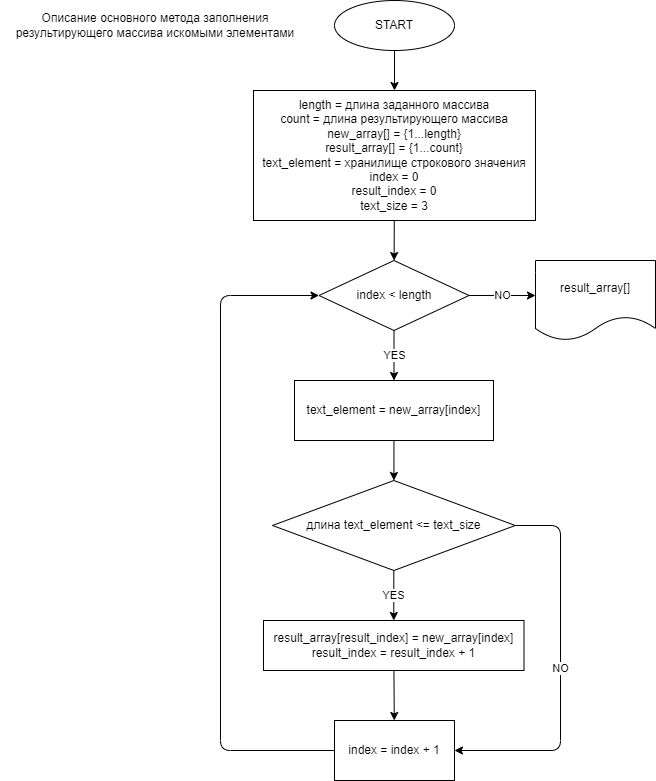

The diagram above was exported from draw.io. Its source (the exported page's mxGraphModel, read from the mxfile embedded in the PNG):
<mxGraphModel dx="1073" dy="301" grid="1" gridSize="10" guides="1" tooltips="1" connect="1" arrows="1" fold="1" page="1" pageScale="1" pageWidth="827" pageHeight="1169" math="0" shadow="0">
  <root>
    <mxCell id="0" />
    <mxCell id="1" parent="0" />
    <mxCell id="5" value="" style="edgeStyle=none;html=1;" parent="1" source="3" edge="1">
      <mxGeometry relative="1" as="geometry">
        <mxPoint x="414" y="130" as="targetPoint" />
      </mxGeometry>
    </mxCell>
    <mxCell id="3" value="&lt;span&gt;START&lt;/span&gt;" style="ellipse;whiteSpace=wrap;html=1;" parent="1" vertex="1">
      <mxGeometry x="354" y="40" width="120" height="50" as="geometry" />
    </mxCell>
    <mxCell id="8" value="" style="edgeStyle=none;html=1;" edge="1" parent="1" source="6" target="7">
      <mxGeometry relative="1" as="geometry" />
    </mxCell>
    <mxCell id="6" value="length = длина заданного массива&lt;br&gt;count = длина результирующего массива&lt;br&gt;new_array[] = {1...length}&lt;br&gt;result_array[] = {1...count}&lt;br&gt;text_element = хранилище строкового значения&lt;br&gt;index = 0&lt;br&gt;result_index = 0&lt;br&gt;text_size = 3" style="whiteSpace=wrap;html=1;" parent="1" vertex="1">
      <mxGeometry x="273" y="130" width="282" height="130" as="geometry" />
    </mxCell>
    <mxCell id="12" value="YES" style="edgeStyle=none;html=1;" edge="1" parent="1" source="7" target="11">
      <mxGeometry relative="1" as="geometry" />
    </mxCell>
    <mxCell id="24" value="NO" style="edgeStyle=none;html=1;" edge="1" parent="1" source="7">
      <mxGeometry relative="1" as="geometry">
        <mxPoint x="555" y="335" as="targetPoint" />
      </mxGeometry>
    </mxCell>
    <mxCell id="7" value="index &amp;lt; length" style="rhombus;whiteSpace=wrap;html=1;" vertex="1" parent="1">
      <mxGeometry x="338.5" y="300" width="150" height="70" as="geometry" />
    </mxCell>
    <mxCell id="14" value="" style="edgeStyle=none;html=1;" edge="1" parent="1" source="11" target="13">
      <mxGeometry relative="1" as="geometry" />
    </mxCell>
    <mxCell id="11" value="text_element = new_array[index]" style="whiteSpace=wrap;html=1;" vertex="1" parent="1">
      <mxGeometry x="314" y="420" width="199" height="60" as="geometry" />
    </mxCell>
    <mxCell id="16" value="YES" style="edgeStyle=none;html=1;" edge="1" parent="1" source="13" target="15">
      <mxGeometry relative="1" as="geometry" />
    </mxCell>
    <mxCell id="19" value="NO" style="edgeStyle=none;html=1;entryX=1;entryY=0.5;entryDx=0;entryDy=0;exitX=1;exitY=0.5;exitDx=0;exitDy=0;" edge="1" parent="1" source="13" target="17">
      <mxGeometry relative="1" as="geometry">
        <Array as="points">
          <mxPoint x="580" y="565" />
          <mxPoint x="580" y="790" />
        </Array>
      </mxGeometry>
    </mxCell>
    <mxCell id="13" value="длина text_element &amp;lt;= text_size" style="rhombus;whiteSpace=wrap;html=1;" vertex="1" parent="1">
      <mxGeometry x="292" y="520" width="242.75" height="90" as="geometry" />
    </mxCell>
    <mxCell id="18" value="" style="edgeStyle=none;html=1;" edge="1" parent="1" source="15" target="17">
      <mxGeometry relative="1" as="geometry" />
    </mxCell>
    <mxCell id="15" value="&lt;span&gt;result_array[&lt;/span&gt;result_index&lt;span&gt;] = new_array[index]&lt;br&gt;&lt;/span&gt;result_index&amp;nbsp;&lt;span&gt;=&amp;nbsp;&lt;/span&gt;result_index&amp;nbsp;&lt;span&gt;+ 1&lt;br&gt;&lt;/span&gt;" style="whiteSpace=wrap;html=1;" vertex="1" parent="1">
      <mxGeometry x="283" y="660" width="260.5" height="50" as="geometry" />
    </mxCell>
    <mxCell id="20" style="edgeStyle=none;html=1;entryX=0;entryY=0.5;entryDx=0;entryDy=0;exitX=0;exitY=0.5;exitDx=0;exitDy=0;" edge="1" parent="1" source="17" target="7">
      <mxGeometry relative="1" as="geometry">
        <Array as="points">
          <mxPoint x="240" y="790" />
          <mxPoint x="240" y="335" />
        </Array>
      </mxGeometry>
    </mxCell>
    <mxCell id="17" value="index = index + 1" style="whiteSpace=wrap;html=1;" vertex="1" parent="1">
      <mxGeometry x="354" y="760" width="120" height="60" as="geometry" />
    </mxCell>
    <mxCell id="25" value="&lt;span&gt;result_array[]&lt;/span&gt;" style="shape=document;whiteSpace=wrap;html=1;boundedLbl=1;" vertex="1" parent="1">
      <mxGeometry x="555" y="300" width="120" height="80" as="geometry" />
    </mxCell>
    <mxCell id="26" value="Описание основного метода заполнения результирующего массива искомыми элементами" style="text;html=1;strokeColor=none;fillColor=none;align=center;verticalAlign=middle;whiteSpace=wrap;rounded=0;" vertex="1" parent="1">
      <mxGeometry x="20" y="50" width="310" height="30" as="geometry" />
    </mxCell>
  </root>
</mxGraphModel>